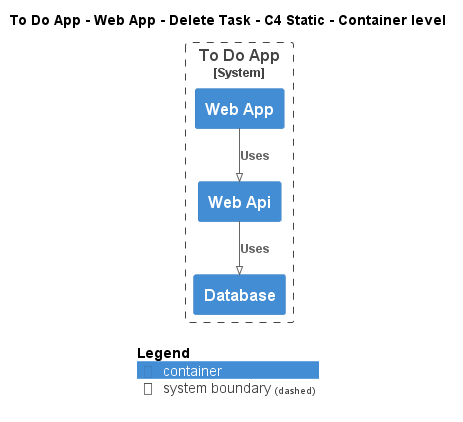

The diagram above was rendered by PlantUML. Its source (embedded in the PNG):
@startuml
!pragma layout smetana
!include ..\..\..\..\..\..\..\.c4s\C4_Container.puml

AddElementTag("c4interflow:lifecycle:new", $bgColor=green, $fontColor=#ffffff, $borderColor=green, $shadowing="False")
AddElementTag("c4interflow:lifecycle:changed", $bgColor=orange, $fontColor=#ffffff, $borderColor=orange, $shadowing="False")
AddElementTag("c4interflow:lifecycle:removed", $bgColor=red, $fontColor=#ffffff, $borderColor=red, $shadowing="False")

AddRelTag("c4interflow:lifecycle:new", $textColor=green, $lineColor=green)
AddRelTag("c4interflow:lifecycle:changed", $textColor=orange, $lineColor=orange)
AddRelTag("c4interflow:lifecycle:removed", $textColor=red, $lineColor=red)

SHOW_PERSON_PORTRAIT()
LAYOUT_TOP_DOWN()

skinparam linetype polyline

title To Do App - Web App - Delete Task - C4 Static - Container level


System_Boundary(ToDoAppExample.SoftwareSystems.ToDoApp, "To Do App") {
    Container(ToDoAppExample.SoftwareSystems.ToDoApp.Containers.WebApp, "Web App", "", "")
    Container(ToDoAppExample.SoftwareSystems.ToDoApp.Containers.WebApi, "Web Api", "", "")
    Container(ToDoAppExample.SoftwareSystems.ToDoApp.Containers.Database, "Database", "", "")
}

Rel(ToDoAppExample.SoftwareSystems.ToDoApp.Containers.WebApp, ToDoAppExample.SoftwareSystems.ToDoApp.Containers.WebApi, "Uses")
Rel(ToDoAppExample.SoftwareSystems.ToDoApp.Containers.WebApi, ToDoAppExample.SoftwareSystems.ToDoApp.Containers.Database, "Uses")


SHOW_LEGEND()
@enduml